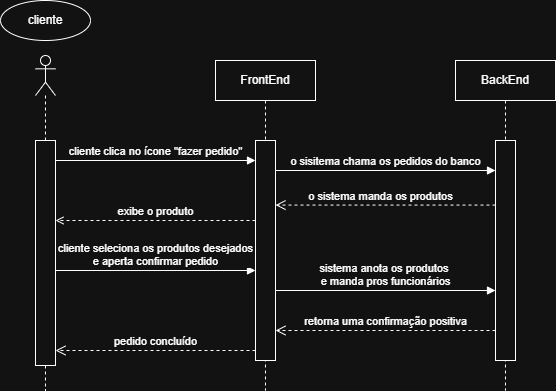

The diagram above was exported from draw.io. Its source (the exported page's mxGraphModel, read from the mxfile embedded in the PNG):
<mxGraphModel dx="1414" dy="777" grid="1" gridSize="10" guides="1" tooltips="1" connect="1" arrows="1" fold="1" page="1" pageScale="1" pageWidth="827" pageHeight="1169" math="0" shadow="0">
  <root>
    <mxCell id="0" />
    <mxCell id="1" parent="0" />
    <mxCell id="0Xktgs5UD2lty_YZcfSD-1" parent="1" style="shape=umlLifeline;perimeter=lifelinePerimeter;whiteSpace=wrap;html=1;container=1;dropTarget=0;collapsible=0;recursiveResize=0;outlineConnect=0;portConstraint=eastwest;newEdgeStyle={&quot;curved&quot;:0,&quot;rounded&quot;:0};participant=umlActor;" value="" vertex="1">
      <mxGeometry height="335" width="20" x="315" y="305" as="geometry" />
    </mxCell>
    <mxCell id="0Xktgs5UD2lty_YZcfSD-2" parent="0Xktgs5UD2lty_YZcfSD-1" style="html=1;points=[[0,0,0,0,5],[0,1,0,0,-5],[1,0,0,0,5],[1,1,0,0,-5]];perimeter=orthogonalPerimeter;outlineConnect=0;targetShapes=umlLifeline;portConstraint=eastwest;newEdgeStyle={&quot;curved&quot;:0,&quot;rounded&quot;:0};" value="" vertex="1">
      <mxGeometry height="225" width="20" y="85" as="geometry" />
    </mxCell>
    <mxCell id="0Xktgs5UD2lty_YZcfSD-3" parent="1" style="shape=umlLifeline;perimeter=lifelinePerimeter;whiteSpace=wrap;html=1;container=1;dropTarget=0;collapsible=0;recursiveResize=0;outlineConnect=0;portConstraint=eastwest;newEdgeStyle={&quot;curved&quot;:0,&quot;rounded&quot;:0};" value="FrontEnd" vertex="1">
      <mxGeometry height="330" width="100" x="495" y="310" as="geometry" />
    </mxCell>
    <mxCell id="0Xktgs5UD2lty_YZcfSD-4" parent="0Xktgs5UD2lty_YZcfSD-3" style="html=1;points=[[0,0,0,0,5],[0,1,0,0,-5],[1,0,0,0,5],[1,1,0,0,-5]];perimeter=orthogonalPerimeter;outlineConnect=0;targetShapes=umlLifeline;portConstraint=eastwest;newEdgeStyle={&quot;curved&quot;:0,&quot;rounded&quot;:0};" value="" vertex="1">
      <mxGeometry height="220" width="20" x="40" y="80" as="geometry" />
    </mxCell>
    <mxCell id="0Xktgs5UD2lty_YZcfSD-5" parent="1" style="shape=umlLifeline;perimeter=lifelinePerimeter;whiteSpace=wrap;html=1;container=1;dropTarget=0;collapsible=0;recursiveResize=0;outlineConnect=0;portConstraint=eastwest;newEdgeStyle={&quot;curved&quot;:0,&quot;rounded&quot;:0};" value="BackEnd" vertex="1">
      <mxGeometry height="330" width="100" x="735" y="310" as="geometry" />
    </mxCell>
    <mxCell id="0Xktgs5UD2lty_YZcfSD-6" parent="0Xktgs5UD2lty_YZcfSD-5" style="html=1;points=[[0,0,0,0,5],[0,1,0,0,-5],[1,0,0,0,5],[1,1,0,0,-5]];perimeter=orthogonalPerimeter;outlineConnect=0;targetShapes=umlLifeline;portConstraint=eastwest;newEdgeStyle={&quot;curved&quot;:0,&quot;rounded&quot;:0};" value="" vertex="1">
      <mxGeometry height="180" width="20" x="40" y="80" as="geometry" />
    </mxCell>
    <mxCell id="0Xktgs5UD2lty_YZcfSD-7" parent="0Xktgs5UD2lty_YZcfSD-5" style="html=1;points=[[0,0,0,0,5],[0,1,0,0,-5],[1,0,0,0,5],[1,1,0,0,-5]];perimeter=orthogonalPerimeter;outlineConnect=0;targetShapes=umlLifeline;portConstraint=eastwest;newEdgeStyle={&quot;curved&quot;:0,&quot;rounded&quot;:0};" value="" vertex="1">
      <mxGeometry height="180" width="20" x="40" y="80" as="geometry" />
    </mxCell>
    <mxCell id="0Xktgs5UD2lty_YZcfSD-18" parent="0Xktgs5UD2lty_YZcfSD-5" style="html=1;points=[[0,0,0,0,5],[0,1,0,0,-5],[1,0,0,0,5],[1,1,0,0,-5]];perimeter=orthogonalPerimeter;outlineConnect=0;targetShapes=umlLifeline;portConstraint=eastwest;newEdgeStyle={&quot;curved&quot;:0,&quot;rounded&quot;:0};" value="" vertex="1">
      <mxGeometry height="220" width="20" x="40" y="80" as="geometry" />
    </mxCell>
    <mxCell id="0Xktgs5UD2lty_YZcfSD-9" parent="1" style="ellipse;whiteSpace=wrap;html=1;" value="cliente" vertex="1">
      <mxGeometry height="40" width="90" x="280" y="250" as="geometry" />
    </mxCell>
    <mxCell id="0Xktgs5UD2lty_YZcfSD-10" edge="1" parent="1" style="html=1;verticalAlign=bottom;endArrow=block;curved=0;rounded=0;" value="o sisitema chama os pedidos do banco">
      <mxGeometry relative="1" width="80" as="geometry">
        <mxPoint x="555" y="420" as="sourcePoint" />
        <mxPoint x="775" y="420" as="targetPoint" />
      </mxGeometry>
    </mxCell>
    <mxCell id="0Xktgs5UD2lty_YZcfSD-11" edge="1" parent="1" style="html=1;verticalAlign=bottom;endArrow=open;dashed=1;endSize=8;curved=0;rounded=0;" value="o sistema manda os produtos">
      <mxGeometry relative="1" x="0.0455" as="geometry">
        <mxPoint as="offset" />
        <mxPoint x="775" y="454.58" as="sourcePoint" />
        <mxPoint x="555" y="454.58" as="targetPoint" />
      </mxGeometry>
    </mxCell>
    <mxCell id="0Xktgs5UD2lty_YZcfSD-12" edge="1" parent="1" style="html=1;verticalAlign=bottom;endArrow=open;curved=0;rounded=0;dashed=1;endFill=0;" value="exibe o produto">
      <mxGeometry relative="1" width="80" as="geometry">
        <Array as="points">
          <mxPoint x="345" y="470" />
        </Array>
        <mxPoint x="535" y="470" as="sourcePoint" />
        <mxPoint x="335" y="470" as="targetPoint" />
      </mxGeometry>
    </mxCell>
    <mxCell id="0Xktgs5UD2lty_YZcfSD-13" edge="1" parent="1" style="html=1;verticalAlign=bottom;endArrow=block;curved=0;rounded=0;" value="cliente clica no ícone &quot;fazer pedido&quot;">
      <mxGeometry relative="1" width="80" as="geometry">
        <mxPoint x="335" y="410" as="sourcePoint" />
        <mxPoint x="535" y="410" as="targetPoint" />
      </mxGeometry>
    </mxCell>
    <mxCell id="0Xktgs5UD2lty_YZcfSD-16" edge="1" parent="1" style="html=1;verticalAlign=bottom;endArrow=block;curved=0;rounded=0;" value="cliente seleciona os produtos desejados&lt;div&gt;e aperta confirmar pedido&lt;/div&gt;">
      <mxGeometry relative="1" width="80" as="geometry">
        <mxPoint x="335" y="520" as="sourcePoint" />
        <mxPoint x="535" y="520" as="targetPoint" />
      </mxGeometry>
    </mxCell>
    <mxCell id="0Xktgs5UD2lty_YZcfSD-17" edge="1" parent="1" style="html=1;verticalAlign=bottom;endArrow=block;curved=0;rounded=0;" value="sistema anota os produtos&amp;nbsp;&lt;div&gt;e manda pros funcionários&lt;/div&gt;">
      <mxGeometry relative="1" width="80" as="geometry">
        <mxPoint x="555" y="540" as="sourcePoint" />
        <mxPoint x="775" y="540" as="targetPoint" />
      </mxGeometry>
    </mxCell>
    <mxCell id="0Xktgs5UD2lty_YZcfSD-20" edge="1" parent="1" style="html=1;verticalAlign=bottom;endArrow=open;dashed=1;endSize=8;curved=0;rounded=0;" value="retorna uma confirmação positiva">
      <mxGeometry relative="1" as="geometry">
        <mxPoint x="775" y="580" as="sourcePoint" />
        <mxPoint x="555" y="580" as="targetPoint" />
      </mxGeometry>
    </mxCell>
    <mxCell id="0Xktgs5UD2lty_YZcfSD-21" edge="1" parent="1" style="html=1;verticalAlign=bottom;endArrow=open;dashed=1;endSize=8;curved=0;rounded=0;" value="pedido concluído">
      <mxGeometry relative="1" as="geometry">
        <mxPoint x="535" y="600" as="sourcePoint" />
        <mxPoint x="335" y="600" as="targetPoint" />
      </mxGeometry>
    </mxCell>
  </root>
</mxGraphModel>